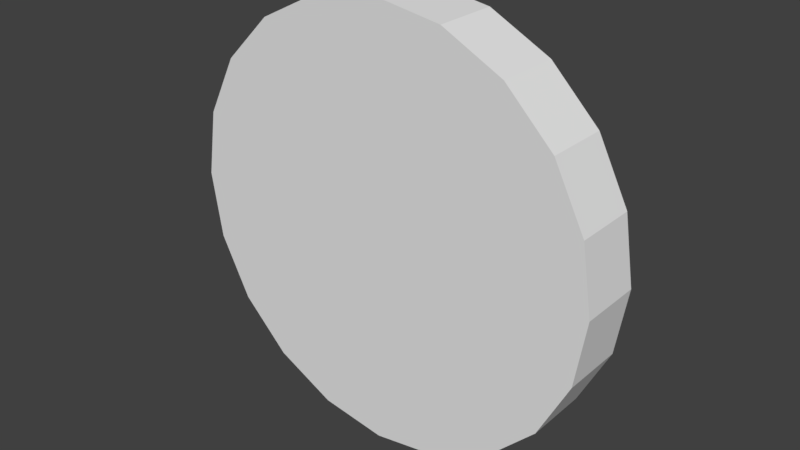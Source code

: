# Source: CoinBox.blend  (saved by Blender 2.79.0; exported with 4.5.12 LTS)
import bpy
from mathutils import Matrix  # noqa: F401  (used for matrix-valued properties, if any)

bpy.ops.wm.read_factory_settings(use_empty=True)
scene = bpy.context.scene
scene.name = 'Scene'

# ---- collections
col_collection_1 = bpy.data.collections.new('Collection 1'); scene.collection.children.link(col_collection_1)

# ---- materials (node trees are filled in below, after node groups)
mat_coinmaterial = bpy.data.materials.new('CoinMaterial')
mat_coinmaterial.alpha_threshold = 0.0
mat_coinmaterial.use_transparent_shadow = False
mat_coinmaterial.roughness = 0.5

# ---- material node trees

# ---- world
world_world = bpy.data.worlds.new('World'); scene.world = world_world
world_world.color = (0.05088, 0.05088, 0.05088)
world_world.use_sun_shadow = False
world_world.sun_shadow_jitter_overblur = 0.0
world_world.cycles.sampling_method = 'MANUAL'

# ---- meshes
me_cylinder_001 = bpy.data.meshes.new('Cylinder.001')
me_cylinder_001.from_pydata([(0.0, 1.0, -1.0), (0.0, 1.0, 1.0), (0.309, 0.9511, -1.0), (0.309, 0.9511, 1.0), (0.5878, 0.809, -1.0), (0.5878, 0.809, 1.0), (0.809, 0.5878, -1.0), (0.809, 0.5878, 1.0), (0.9511, 0.309, -1.0), (0.9511, 0.309, 1.0), (1.0, -4.371e-08, -1.0), (1.0, -4.371e-08, 1.0), (0.9511, -0.309, -1.0), (0.9511, -0.309, 1.0), (0.809, -0.5878, -1.0), (0.809, -0.5878, 1.0), (0.5878, -0.809, -1.0), (0.5878, -0.809, 1.0), (0.309, -0.9511, -1.0), (0.309, -0.9511, 1.0), (-3.258e-07, -1.0, -1.0), (-3.258e-07, -1.0, 1.0), (-0.309, -0.9511, -1.0), (-0.309, -0.9511, 1.0), (-0.5878, -0.809, -1.0), (-0.5878, -0.809, 1.0), (-0.809, -0.5878, -1.0), (-0.809, -0.5878, 1.0), (-0.9511, -0.309, -1.0), (-0.9511, -0.309, 1.0), (-1.0, 9.656e-07, -1.0), (-1.0, 9.656e-07, 1.0), (-0.9511, 0.309, -1.0), (-0.9511, 0.309, 1.0), (-0.809, 0.5878, -1.0), (-0.809, 0.5878, 1.0), (-0.5878, 0.809, -1.0), (-0.5878, 0.809, 1.0), (-0.309, 0.9511, -1.0), (-0.309, 0.9511, 1.0)], [], [(0, 1, 3, 2), (2, 3, 5, 4), (4, 5, 7, 6), (6, 7, 9, 8), (8, 9, 11, 10), (10, 11, 13, 12), (12, 13, 15, 14), (14, 15, 17, 16), (16, 17, 19, 18), (18, 19, 21, 20), (20, 21, 23, 22), (22, 23, 25, 24), (24, 25, 27, 26), (26, 27, 29, 28), (28, 29, 31, 30), (30, 31, 33, 32), (32, 33, 35, 34), (34, 35, 37, 36), (3, 1, 39, 37, 35, 33, 31, 29, 27, 25, 23, 21, 19, 17, 15, 13, 11, 9, 7, 5), (36, 37, 39, 38), (38, 39, 1, 0), (0, 2, 4, 6, 8, 10, 12, 14, 16, 18, 20, 22, 24, 26, 28, 30, 32, 34, 36, 38)])
_uv = me_cylinder_001.uv_layers.new(name='UVMap')
_uv.uv.foreach_set('vector', [0.538, 0.6484, 0.538, 0.62, 0.543, 0.62, 0.543, 0.6484, 0.543, 0.6484, 0.543, 0.62, 0.549, 0.62, 0.549, 0.6484, 0.549, 0.6484, 0.549, 0.62, 0.5553, 0.62, 0.5553, 0.6484, 0.5553, 0.6484, 0.5553, 0.62, 0.5613, 0.62, 0.5613, 0.6484, 0.5613, 0.6484, 0.5613, 0.62, 0.5664, 0.62, 0.5664, 0.6484, 0.5664, 0.6484, 0.5664, 0.6769, 0.5613, 0.6769, 0.5613, 0.6484, 0.5613, 0.6484, 0.5613, 0.6769, 0.5553, 0.6769, 0.5553, 0.6484, 0.5553, 0.6484, 0.5553, 0.6769, 0.549, 0.6769, 0.549, 0.6484, 0.549, 0.6484, 0.549, 0.6769, 0.543, 0.6769, 0.543, 0.6484, 0.543, 0.6484, 0.543, 0.6769, 0.538, 0.6769, 0.538, 0.6484, 0.5949, 0.62, 0.5949, 0.6484, 0.5898, 0.6484, 0.5898, 0.62, 0.5898, 0.62, 0.5898, 0.6484, 0.5838, 0.6484, 0.5838, 0.62, 0.5838, 0.62, 0.5838, 0.6484, 0.5775, 0.6484, 0.5775, 0.62, 0.5775, 0.62, 0.5775, 0.6484, 0.5715, 0.6484, 0.5715, 0.62, 0.5715, 0.62, 0.5715, 0.6484, 0.5664, 0.6484, 0.5664, 0.62, 0.5949, 0.6484, 0.5949, 0.6769, 0.5898, 0.6769, 0.5898, 0.6484, 0.5898, 0.6484, 0.5898, 0.6769, 0.5838, 0.6769, 0.5838, 0.6484, 0.5838, 0.6484, 0.5838, 0.6769, 0.5775, 0.6769, 0.5775, 0.6484, 0.6855, 0.9741, 0.7618, 0.9837, 0.8372, 0.9693, 0.9045, 0.9322, 0.9571, 0.8762, 0.9897, 0.8067, 0.9993, 0.7304, 0.9849, 0.655, 0.9478, 0.5877, 0.8918, 0.5351, 0.8223, 0.5024, 0.7461, 0.4929, 0.6706, 0.5073, 0.6033, 0.5443, 0.5507, 0.6004, 0.5181, 0.6699, 0.5085, 0.7461, 0.5229, 0.8216, 0.56, 0.8889, 0.616, 0.9414, 0.5775, 0.6484, 0.5775, 0.6769, 0.5715, 0.6769, 0.5715, 0.6484, 0.5715, 0.6484, 0.5715, 0.6769, 0.5664, 0.6769, 0.5664, 0.6484, 0.6855, 0.9741, 0.7618, 0.9837, 0.8372, 0.9693, 0.9045, 0.9322, 0.9571, 0.8762, 0.9897, 0.8067, 0.9993, 0.7304, 0.9849, 0.655, 0.9478, 0.5877, 0.8918, 0.5351, 0.8223, 0.5024, 0.7461, 0.4929, 0.6706, 0.5073, 0.6033, 0.5443, 0.5507, 0.6004, 0.5181, 0.6699, 0.5085, 0.7461, 0.5229, 0.8216, 0.56, 0.8889, 0.616, 0.9414])
me_cylinder_001.materials.append(mat_coinmaterial)
me_cylinder_001.use_remesh_preserve_volume = False
me_cylinder_001.use_remesh_preserve_attributes = False
me_cylinder_001.use_mirror_vertex_groups = False
me_cylinder_001.update()

# ---- objects
ob_cylinder = bpy.data.objects.new('Cylinder', me_cylinder_001)

# ---- transforms, parenting, visibility, modifiers, constraints
ob_cylinder.location = (0.0, 0.0, 0.0)
ob_cylinder.rotation_euler = (1.571, -0.0, 0.0)
ob_cylinder.scale = (0.5306, 0.5306, 0.07869)
ob_cylinder.lineart.crease_threshold = 0.0

# ---- collection membership
col_collection_1.objects.link(ob_cylinder)

# ---- scene / render settings (as saved in the file)
scene.frame_start = 1; scene.frame_end = 250; scene.frame_set(1)
scene.render.engine = 'BLENDER_EEVEE_NEXT'
scene.render.resolution_percentage = 50
scene.render.dither_intensity = 0.0
scene.cycles.use_denoising = False
scene.cycles.samples = 128
scene.cycles.sampling_pattern = 'TABULATED_SOBOL'
scene.cycles.use_adaptive_sampling = False
scene.cycles.use_light_tree = False
scene.cycles.blur_glossy = 0.0
scene.cycles.sample_clamp_indirect = 0.0
scene.view_settings.view_transform = 'Standard'
bpy.context.view_layer.update()

# ---- added for rendering (the .blend has no active camera and no usable light): camera, sun
cam_auto = bpy.data.cameras.new('AutoCamera')
cam_auto.lens = 50.0
cam_auto.sensor_width = 36.0
cam_auto.clip_end = 1000.0
ob_auto_camera = bpy.data.objects.new('AutoCamera', cam_auto)
scene.collection.objects.link(ob_auto_camera)
ob_auto_camera.location = (1.39605, -1.67526, 1.11684)
ob_auto_camera.rotation_euler = (1.09748, -7.21219e-08, 0.694738)
scene.camera = ob_auto_camera
light_auto_sun = bpy.data.lights.new('AutoSun', 'SUN')
light_auto_sun.energy = 3.0
light_auto_sun.angle = 0.0523599
ob_auto_sun = bpy.data.objects.new('AutoSun', light_auto_sun)
scene.collection.objects.link(ob_auto_sun)
ob_auto_sun.rotation_euler = (0.872665, 0.174533, 0.523599)
bpy.context.view_layer.update()
